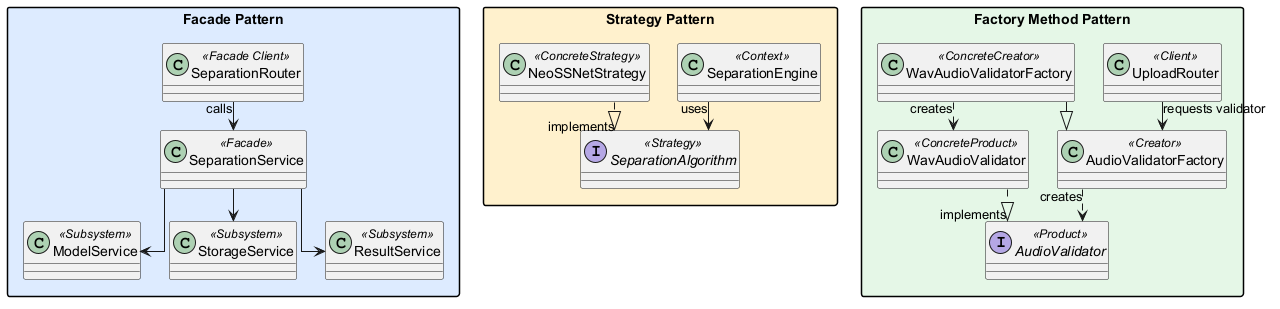

The diagram above was rendered by PlantUML. Its source (embedded in the PNG):
@startuml
' Pattern location overview diagram.
' This optional view mirrors the clean pattern role mapping.

top to bottom direction
skinparam classAttributeIconSize 0
skinparam linetype ortho
skinparam shadowing false
skinparam packageStyle rectangle
skinparam nodesep 28
skinparam ranksep 28

package "Facade Pattern" as FacadePkg #DCEBFF {
  class "SeparationRouter" as FacadeClient <<Facade Client>>
  class "SeparationService" as FacadeService <<Facade>>
  class "ModelService" as FacadeModel <<Subsystem>>
  class "StorageService" as FacadeStorage <<Subsystem>>
  class "ResultService" as FacadeResult <<Subsystem>>

  FacadeClient --> FacadeService : calls
  FacadeService --> FacadeModel
  FacadeService --> FacadeStorage
  FacadeService --> FacadeResult
}

package "Strategy Pattern" as StrategyPkg #FFF1CC {
  class "SeparationEngine" as StrategyContext <<Context>>
  interface "SeparationAlgorithm" as StrategyInterface <<Strategy>>
  class "NeoSSNetStrategy" as StrategyConcrete <<ConcreteStrategy>>

  StrategyContext --> StrategyInterface : uses
  StrategyConcrete ..|> StrategyInterface : implements
}

package "Factory Method Pattern" as FactoryPkg #E4F7E7 {
  class "UploadRouter" as FactoryClient <<Client>>
  class "AudioValidatorFactory" as FactoryCreator <<Creator>>
  class "WavAudioValidatorFactory" as FactoryConcreteCreator <<ConcreteCreator>>
  interface "AudioValidator" as FactoryProduct <<Product>>
  class "WavAudioValidator" as FactoryConcreteProduct <<ConcreteProduct>>

  FactoryClient --> FactoryCreator : requests validator
  FactoryConcreteCreator --|> FactoryCreator
  FactoryCreator ..> FactoryProduct : creates
  FactoryConcreteCreator ..> FactoryConcreteProduct : creates
  FactoryConcreteProduct ..|> FactoryProduct : implements
}

@enduml